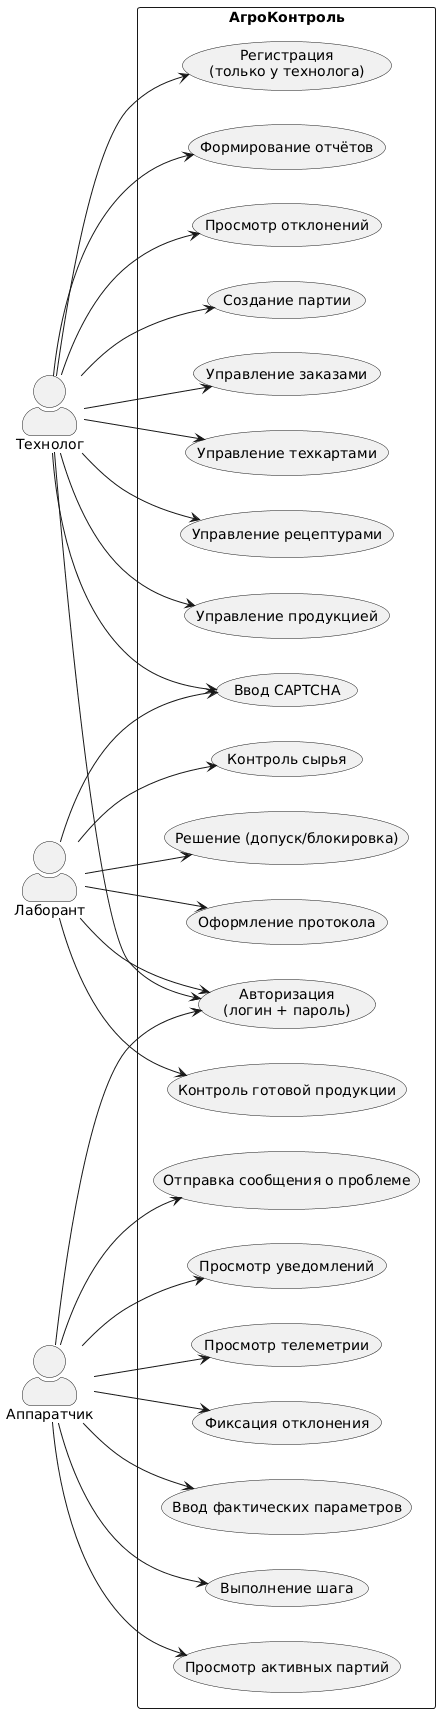

The diagram above was rendered by PlantUML. Its source (embedded in the PNG):
@startuml
left to right direction
skinparam actorStyle awesome

actor "Технолог" as Tech
actor "Лаборант" as Lab
actor "Аппаратчик" as Op

rectangle "АгроКонтроль" {

    usecase "Авторизация\n(логин + пароль)" as UC_Login
    usecase "Ввод CAPTCHA" as UC_Captcha
    usecase "Регистрация\n(только у технолога)" as UC_Register

    usecase "Управление продукцией" as UC1
    usecase "Управление рецептурами" as UC2
    usecase "Управление техкартами" as UC3
    usecase "Управление заказами" as UC4
    usecase "Создание партии" as UC5
    usecase "Просмотр отклонений" as UC6
    usecase "Формирование отчётов" as UC7

    usecase "Контроль сырья" as UC8
    usecase "Контроль готовой продукции" as UC9
    usecase "Оформление протокола" as UC10
    usecase "Решение (допуск/блокировка)" as UC11

    usecase "Просмотр активных партий" as UC12
    usecase "Выполнение шага" as UC13
    usecase "Ввод фактических параметров" as UC14
    usecase "Фиксация отклонения" as UC15
    usecase "Просмотр телеметрии" as UC16
    usecase "Просмотр уведомлений" as UC17
    usecase "Отправка сообщения о проблеме" as UC18
}

Tech --> UC_Login
Tech --> UC_Captcha
Tech --> UC_Register

Tech --> UC1
Tech --> UC2
Tech --> UC3
Tech --> UC4
Tech --> UC5
Tech --> UC6
Tech --> UC7

Lab --> UC_Login
Lab --> UC_Captcha

Lab --> UC8
Lab --> UC9
Lab --> UC10
Lab --> UC11

Op --> UC_Login

Op --> UC12
Op --> UC13
Op --> UC14
Op --> UC15
Op --> UC16
Op --> UC17
Op --> UC18
@enduml